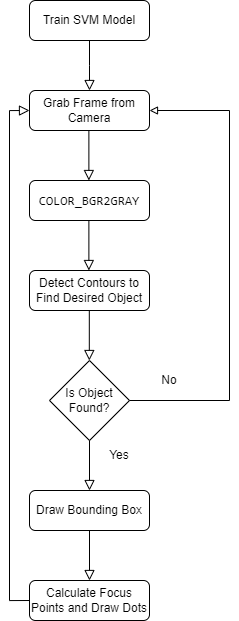

The diagram above was exported from draw.io. Its source (the exported page's mxGraphModel, read from the mxfile embedded in the PNG):
<mxGraphModel dx="1354" dy="723" grid="1" gridSize="10" guides="1" tooltips="1" connect="1" arrows="1" fold="1" page="1" pageScale="1" pageWidth="827" pageHeight="1169" math="0" shadow="0">
  <root>
    <mxCell id="WIyWlLk6GJQsqaUBKTNV-0" />
    <mxCell id="WIyWlLk6GJQsqaUBKTNV-1" parent="WIyWlLk6GJQsqaUBKTNV-0" />
    <mxCell id="WIyWlLk6GJQsqaUBKTNV-2" value="" style="rounded=0;html=1;jettySize=auto;orthogonalLoop=1;fontSize=11;endArrow=block;endFill=0;endSize=8;strokeWidth=1;shadow=0;labelBackgroundColor=none;edgeStyle=orthogonalEdgeStyle;" parent="WIyWlLk6GJQsqaUBKTNV-1" source="WIyWlLk6GJQsqaUBKTNV-3" edge="1">
      <mxGeometry relative="1" as="geometry">
        <mxPoint x="220" y="169.9999999999999" as="targetPoint" />
      </mxGeometry>
    </mxCell>
    <mxCell id="WIyWlLk6GJQsqaUBKTNV-3" value="Train SVM Model" style="rounded=1;whiteSpace=wrap;html=1;fontSize=12;glass=0;strokeWidth=1;shadow=0;" parent="WIyWlLk6GJQsqaUBKTNV-1" vertex="1">
      <mxGeometry x="160" y="80" width="120" height="40" as="geometry" />
    </mxCell>
    <mxCell id="-epCD3RAwUsKCe8WQVCs-2" value="Grab Frame from Camera" style="rounded=1;whiteSpace=wrap;html=1;" vertex="1" parent="WIyWlLk6GJQsqaUBKTNV-1">
      <mxGeometry x="160" y="170" width="120" height="40" as="geometry" />
    </mxCell>
    <mxCell id="-epCD3RAwUsKCe8WQVCs-3" value="" style="rounded=0;html=1;jettySize=auto;orthogonalLoop=1;fontSize=11;endArrow=block;endFill=0;endSize=8;strokeWidth=1;shadow=0;labelBackgroundColor=none;edgeStyle=orthogonalEdgeStyle;" edge="1" parent="WIyWlLk6GJQsqaUBKTNV-1">
      <mxGeometry relative="1" as="geometry">
        <mxPoint x="219.38" y="210" as="sourcePoint" />
        <mxPoint x="219.38" y="259.9999999999999" as="targetPoint" />
      </mxGeometry>
    </mxCell>
    <mxCell id="-epCD3RAwUsKCe8WQVCs-5" value="&lt;div style=&quot;font-family: &amp;quot;JetBrains Mono&amp;quot;, monospace; font-size: 9.8pt;&quot;&gt;COLOR_BGR2GRAY&lt;/div&gt;" style="rounded=1;whiteSpace=wrap;html=1;" vertex="1" parent="WIyWlLk6GJQsqaUBKTNV-1">
      <mxGeometry x="160" y="260" width="120" height="40" as="geometry" />
    </mxCell>
    <mxCell id="-epCD3RAwUsKCe8WQVCs-6" style="edgeStyle=orthogonalEdgeStyle;rounded=0;orthogonalLoop=1;jettySize=auto;html=1;exitX=0.5;exitY=1;exitDx=0;exitDy=0;" edge="1" parent="WIyWlLk6GJQsqaUBKTNV-1" source="-epCD3RAwUsKCe8WQVCs-5" target="-epCD3RAwUsKCe8WQVCs-5">
      <mxGeometry relative="1" as="geometry" />
    </mxCell>
    <mxCell id="-epCD3RAwUsKCe8WQVCs-9" value="" style="rounded=0;html=1;jettySize=auto;orthogonalLoop=1;fontSize=11;endArrow=block;endFill=0;endSize=8;strokeWidth=1;shadow=0;labelBackgroundColor=none;edgeStyle=orthogonalEdgeStyle;" edge="1" parent="WIyWlLk6GJQsqaUBKTNV-1">
      <mxGeometry relative="1" as="geometry">
        <mxPoint x="219.38" y="300" as="sourcePoint" />
        <mxPoint x="219.38" y="349.9999999999999" as="targetPoint" />
      </mxGeometry>
    </mxCell>
    <mxCell id="-epCD3RAwUsKCe8WQVCs-10" value="Detect Contours to Find Desired Object" style="rounded=1;whiteSpace=wrap;html=1;" vertex="1" parent="WIyWlLk6GJQsqaUBKTNV-1">
      <mxGeometry x="160" y="350" width="120" height="40" as="geometry" />
    </mxCell>
    <mxCell id="-epCD3RAwUsKCe8WQVCs-11" value="Is Object Found?" style="rhombus;whiteSpace=wrap;html=1;" vertex="1" parent="WIyWlLk6GJQsqaUBKTNV-1">
      <mxGeometry x="180" y="440" width="80" height="80" as="geometry" />
    </mxCell>
    <mxCell id="-epCD3RAwUsKCe8WQVCs-12" value="" style="rounded=0;html=1;jettySize=auto;orthogonalLoop=1;fontSize=11;endArrow=block;endFill=0;endSize=8;strokeWidth=1;shadow=0;labelBackgroundColor=none;edgeStyle=orthogonalEdgeStyle;" edge="1" parent="WIyWlLk6GJQsqaUBKTNV-1">
      <mxGeometry relative="1" as="geometry">
        <mxPoint x="219.81" y="390" as="sourcePoint" />
        <mxPoint x="219.81" y="439.9999999999999" as="targetPoint" />
      </mxGeometry>
    </mxCell>
    <mxCell id="-epCD3RAwUsKCe8WQVCs-16" value="No" style="text;strokeColor=none;align=center;fillColor=none;html=1;verticalAlign=middle;whiteSpace=wrap;rounded=0;" vertex="1" parent="WIyWlLk6GJQsqaUBKTNV-1">
      <mxGeometry x="270" y="440" width="60" height="40" as="geometry" />
    </mxCell>
    <mxCell id="-epCD3RAwUsKCe8WQVCs-22" value="Yes" style="text;strokeColor=none;align=center;fillColor=none;html=1;verticalAlign=middle;whiteSpace=wrap;rounded=0;" vertex="1" parent="WIyWlLk6GJQsqaUBKTNV-1">
      <mxGeometry x="220" y="520" width="60" height="30" as="geometry" />
    </mxCell>
    <mxCell id="-epCD3RAwUsKCe8WQVCs-24" style="edgeStyle=orthogonalEdgeStyle;rounded=0;orthogonalLoop=1;jettySize=auto;html=1;exitX=0.5;exitY=1;exitDx=0;exitDy=0;" edge="1" parent="WIyWlLk6GJQsqaUBKTNV-1" source="-epCD3RAwUsKCe8WQVCs-16" target="-epCD3RAwUsKCe8WQVCs-16">
      <mxGeometry relative="1" as="geometry" />
    </mxCell>
    <mxCell id="-epCD3RAwUsKCe8WQVCs-26" value="" style="endArrow=none;html=1;rounded=0;exitX=1;exitY=0.5;exitDx=0;exitDy=0;" edge="1" parent="WIyWlLk6GJQsqaUBKTNV-1" source="-epCD3RAwUsKCe8WQVCs-11">
      <mxGeometry width="50" height="50" relative="1" as="geometry">
        <mxPoint x="370" y="310" as="sourcePoint" />
        <mxPoint x="360" y="480" as="targetPoint" />
      </mxGeometry>
    </mxCell>
    <mxCell id="-epCD3RAwUsKCe8WQVCs-27" value="" style="endArrow=none;html=1;rounded=0;" edge="1" parent="WIyWlLk6GJQsqaUBKTNV-1">
      <mxGeometry width="50" height="50" relative="1" as="geometry">
        <mxPoint x="360" y="480" as="sourcePoint" />
        <mxPoint x="360" y="190" as="targetPoint" />
      </mxGeometry>
    </mxCell>
    <mxCell id="-epCD3RAwUsKCe8WQVCs-28" value="" style="endArrow=none;html=1;rounded=0;exitX=1;exitY=0.5;exitDx=0;exitDy=0;startArrow=block;startFill=0;" edge="1" parent="WIyWlLk6GJQsqaUBKTNV-1" source="-epCD3RAwUsKCe8WQVCs-2">
      <mxGeometry width="50" height="50" relative="1" as="geometry">
        <mxPoint x="350" y="210" as="sourcePoint" />
        <mxPoint x="360" y="190" as="targetPoint" />
      </mxGeometry>
    </mxCell>
    <mxCell id="-epCD3RAwUsKCe8WQVCs-29" value="Draw Bounding Box" style="rounded=1;whiteSpace=wrap;html=1;" vertex="1" parent="WIyWlLk6GJQsqaUBKTNV-1">
      <mxGeometry x="160" y="570" width="120" height="40" as="geometry" />
    </mxCell>
    <mxCell id="-epCD3RAwUsKCe8WQVCs-30" value="" style="rounded=0;html=1;jettySize=auto;orthogonalLoop=1;fontSize=11;endArrow=block;endFill=0;endSize=8;strokeWidth=1;shadow=0;labelBackgroundColor=none;edgeStyle=orthogonalEdgeStyle;" edge="1" parent="WIyWlLk6GJQsqaUBKTNV-1">
      <mxGeometry relative="1" as="geometry">
        <mxPoint x="220" y="520" as="sourcePoint" />
        <mxPoint x="220" y="569.9999999999999" as="targetPoint" />
      </mxGeometry>
    </mxCell>
    <mxCell id="-epCD3RAwUsKCe8WQVCs-31" value="" style="rounded=0;html=1;jettySize=auto;orthogonalLoop=1;fontSize=11;endArrow=block;endFill=0;endSize=8;strokeWidth=1;shadow=0;labelBackgroundColor=none;edgeStyle=orthogonalEdgeStyle;" edge="1" parent="WIyWlLk6GJQsqaUBKTNV-1">
      <mxGeometry relative="1" as="geometry">
        <mxPoint x="220" y="610" as="sourcePoint" />
        <mxPoint x="220" y="659.9999999999999" as="targetPoint" />
      </mxGeometry>
    </mxCell>
    <mxCell id="-epCD3RAwUsKCe8WQVCs-32" value="Calculate Focus Points and Draw Dots" style="rounded=1;whiteSpace=wrap;html=1;" vertex="1" parent="WIyWlLk6GJQsqaUBKTNV-1">
      <mxGeometry x="160" y="660" width="120" height="40" as="geometry" />
    </mxCell>
    <mxCell id="-epCD3RAwUsKCe8WQVCs-34" value="" style="rounded=0;html=1;jettySize=auto;orthogonalLoop=1;fontSize=11;endArrow=block;endFill=0;endSize=8;strokeWidth=1;shadow=0;labelBackgroundColor=none;edgeStyle=orthogonalEdgeStyle;exitX=0;exitY=0.5;exitDx=0;exitDy=0;entryX=0;entryY=0.5;entryDx=0;entryDy=0;" edge="1" parent="WIyWlLk6GJQsqaUBKTNV-1" source="-epCD3RAwUsKCe8WQVCs-32" target="-epCD3RAwUsKCe8WQVCs-2">
      <mxGeometry relative="1" as="geometry">
        <mxPoint x="167.14285714285575" y="720.0000000000005" as="sourcePoint" />
        <mxPoint x="120" y="180" as="targetPoint" />
      </mxGeometry>
    </mxCell>
  </root>
</mxGraphModel>